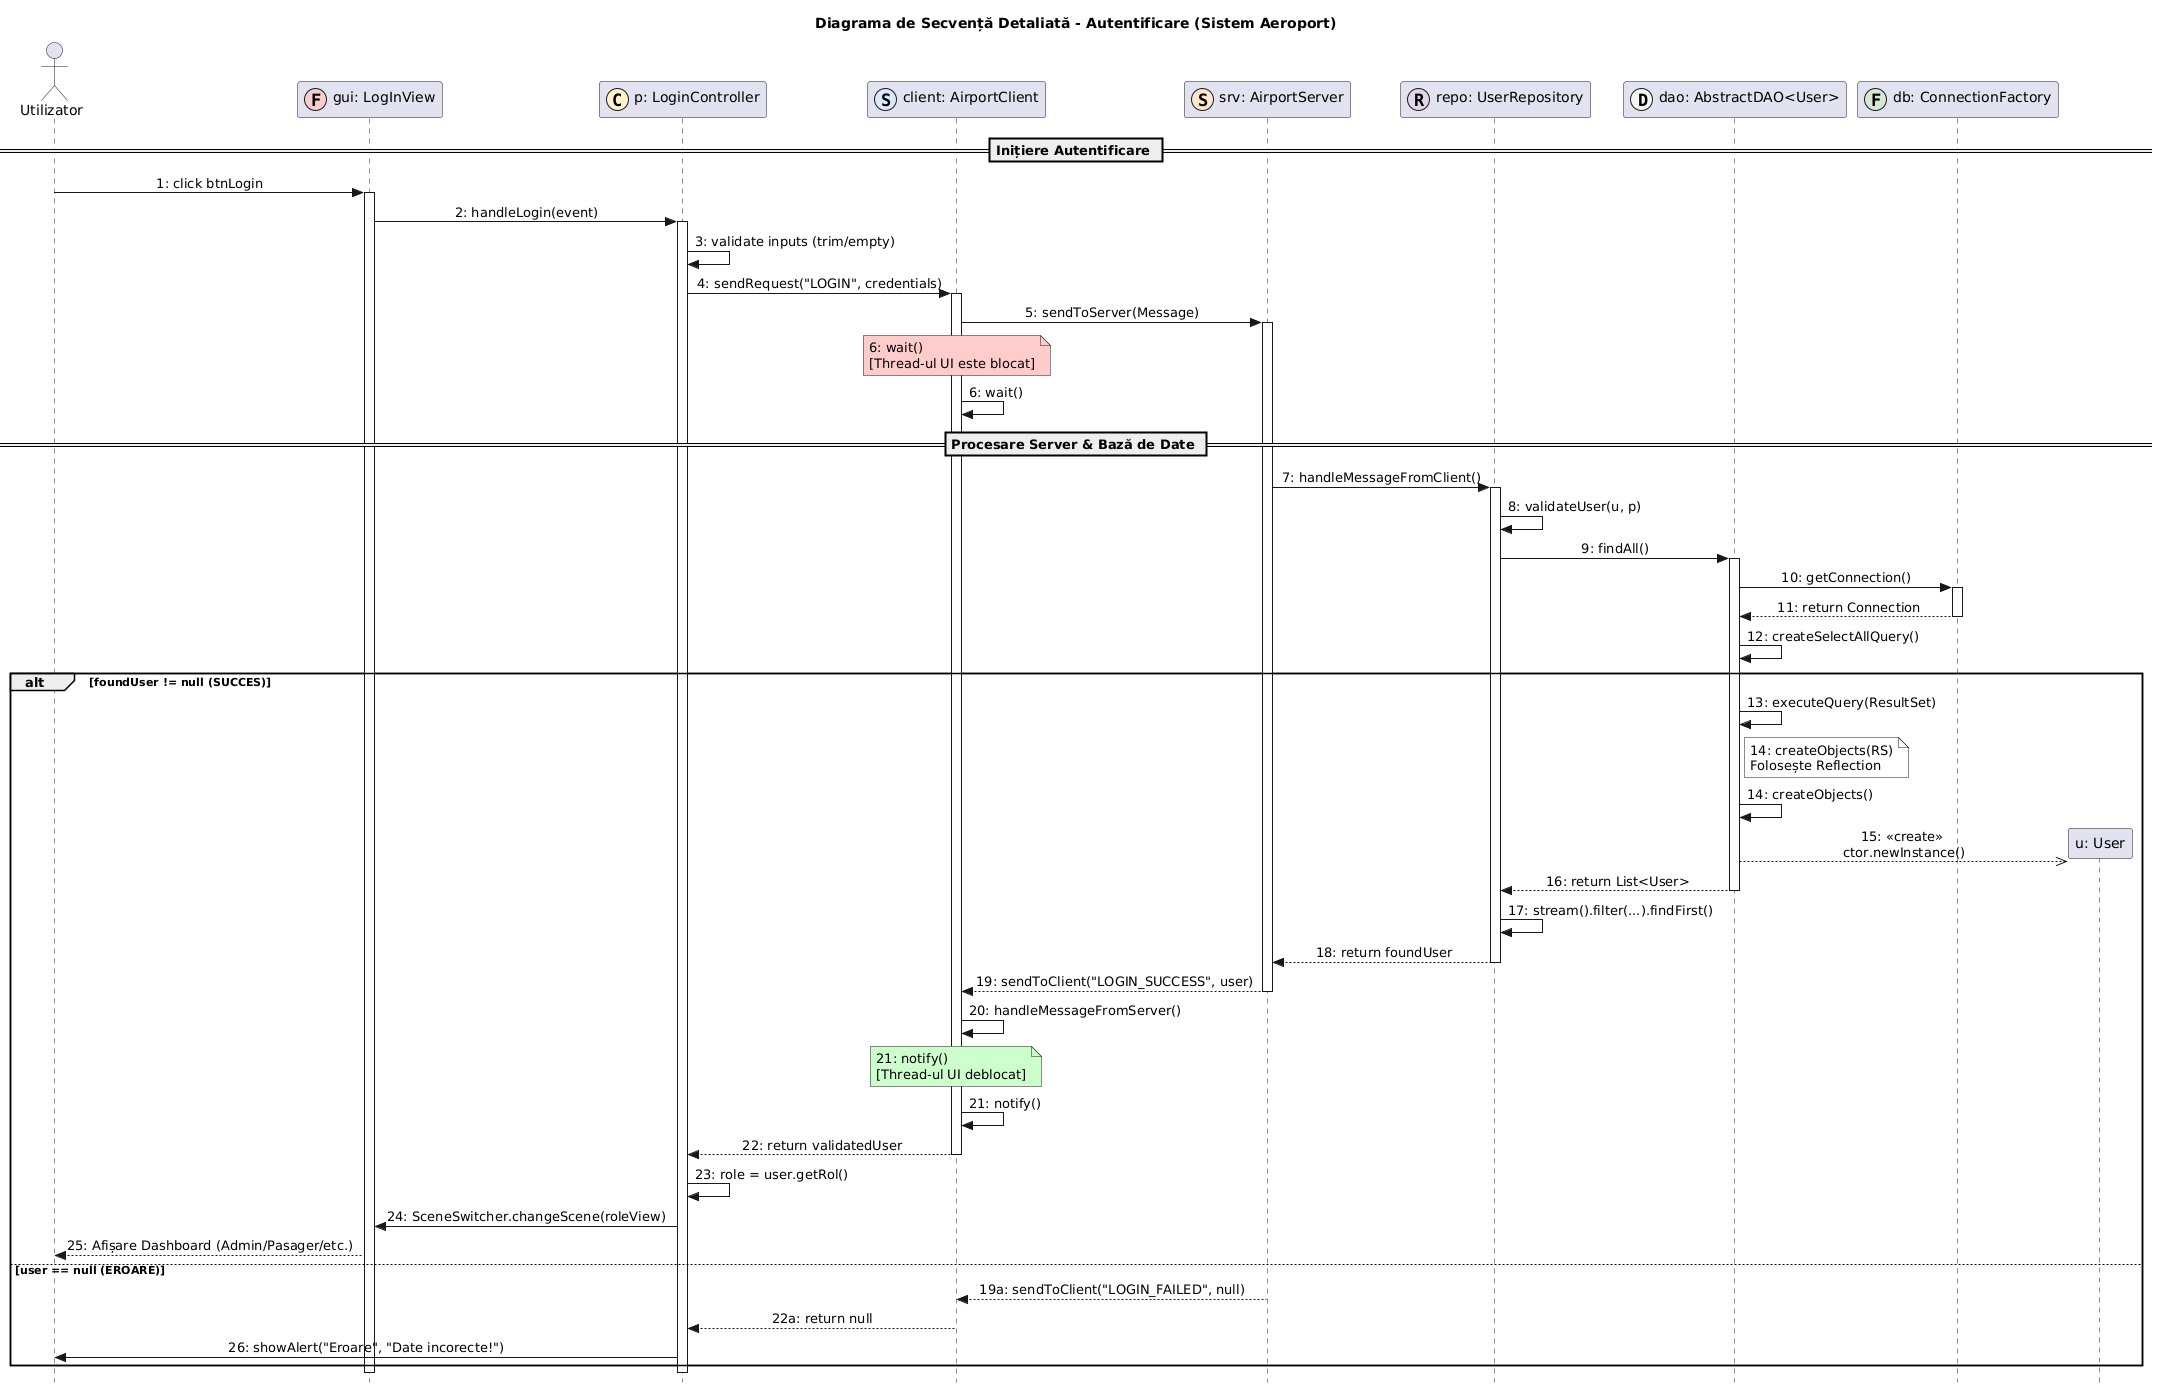

The diagram above was rendered by PlantUML. Its source (embedded in the PNG):
@startuml
title Diagrama de Secvență Detaliată - Autentificare (Sistem Aeroport)

skinparam Style strictuml
skinparam SequenceMessageAlignment center

actor Utilizator as U
participant "gui: LogInView" as GUI << (F,#F8CECC) >>
participant "p: LoginController" as P << (C,#FFF2CC) >>
participant "client: AirportClient" as CLI << (S,#DAE8FC) >>
participant "srv: AirportServer" as SRV << (S,#FFE6CC) >>
participant "repo: UserRepository" as REPO << (R,#E1D5E7) >>
participant "dao: AbstractDAO<User>" as DAO << (D,#F5F5F5) >>
participant "db: ConnectionFactory" as DB << (F,#D5E8D4) >>

== Inițiere Autentificare ==

U -> GUI : 1: click btnLogin
activate GUI
GUI -> P : 2: handleLogin(event)
activate P

P -> P : 3: validate inputs (trim/empty)
P -> CLI : 4: sendRequest("LOGIN", credentials)
activate CLI

CLI -> SRV : 5: sendToServer(Message)
activate SRV

note over CLI #FFCCCC: 6: wait() \n[Thread-ul UI este blocat]
CLI -> CLI : 6: wait()

== Procesare Server & Bază de Date ==

SRV -> REPO : 7: handleMessageFromClient()
activate REPO

REPO -> REPO : 8: validateUser(u, p)
REPO -> DAO : 9: findAll()
activate DAO

DAO -> DB : 10: getConnection()
activate DB
DB --> DAO : 11: return Connection
deactivate DB

DAO -> DAO : 12: createSelectAllQuery()

alt foundUser != null (SUCCES)

DAO -> DAO : 13: executeQuery(ResultSet)

note right of DAO #white: 14: createObjects(RS)\nFolosește Reflection
DAO -> DAO : 14: createObjects()
create participant "u: User" as ENTITY
DAO -->> ENTITY : 15: <<create>> \nctor.newInstance()

DAO --> REPO : 16: return List<User>
deactivate DAO

REPO -> REPO : 17: stream().filter(...).findFirst()

    REPO --> SRV : 18: return foundUser
    deactivate REPO
    
    SRV --> CLI : 19: sendToClient("LOGIN_SUCCESS", user)
    deactivate SRV
    
    CLI -> CLI : 20: handleMessageFromServer()
    note over CLI #CCFFCC: 21: notify() \n[Thread-ul UI deblocat]
    CLI -> CLI : 21: notify()
    
    CLI --> P : 22: return validatedUser
    deactivate CLI
    
    P -> P : 23: role = user.getRol()
    P -> GUI : 24: SceneSwitcher.changeScene(roleView)
    GUI --> U : 25: Afișare Dashboard (Admin/Pasager/etc.)
    
else user == null (EROARE)
    SRV --> CLI : 19a: sendToClient("LOGIN_FAILED", null)
    CLI --> P : 22a: return null
    P -> U : 26: showAlert("Eroare", "Date incorecte!")
end

deactivate P
deactivate GUI
@enduml